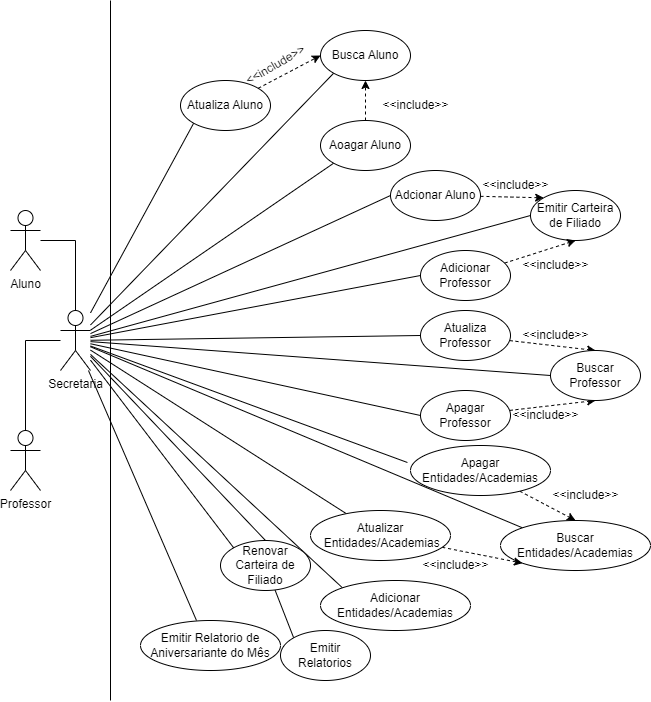

The diagram above was exported from draw.io. Its source (the exported page's mxGraphModel, read from the mxfile embedded in the PNG):
<mxGraphModel dx="782" dy="706" grid="1" gridSize="10" guides="1" tooltips="1" connect="1" arrows="1" fold="1" page="1" pageScale="1" pageWidth="1500" pageHeight="1500" math="0" shadow="0">
  <root>
    <mxCell id="0" />
    <mxCell id="1" parent="0" />
    <mxCell id="bs77fOohlg5mAiuh5VIT-27" style="rounded=0;orthogonalLoop=1;jettySize=auto;html=1;endArrow=none;endFill=0;entryX=0;entryY=1;entryDx=0;entryDy=0;" edge="1" parent="1" source="bs77fOohlg5mAiuh5VIT-1" target="bs77fOohlg5mAiuh5VIT-16">
      <mxGeometry relative="1" as="geometry">
        <mxPoint x="360" y="440" as="targetPoint" />
      </mxGeometry>
    </mxCell>
    <mxCell id="bs77fOohlg5mAiuh5VIT-28" style="edgeStyle=none;rounded=0;orthogonalLoop=1;jettySize=auto;html=1;entryX=0;entryY=1;entryDx=0;entryDy=0;endArrow=none;endFill=0;" edge="1" parent="1" source="bs77fOohlg5mAiuh5VIT-1" target="bs77fOohlg5mAiuh5VIT-20">
      <mxGeometry relative="1" as="geometry" />
    </mxCell>
    <mxCell id="bs77fOohlg5mAiuh5VIT-29" style="edgeStyle=none;rounded=0;orthogonalLoop=1;jettySize=auto;html=1;entryX=0;entryY=1;entryDx=0;entryDy=0;endArrow=none;endFill=0;" edge="1" parent="1" source="bs77fOohlg5mAiuh5VIT-1" target="bs77fOohlg5mAiuh5VIT-21">
      <mxGeometry relative="1" as="geometry" />
    </mxCell>
    <mxCell id="bs77fOohlg5mAiuh5VIT-30" style="edgeStyle=none;rounded=0;orthogonalLoop=1;jettySize=auto;html=1;entryX=0;entryY=0.5;entryDx=0;entryDy=0;endArrow=none;endFill=0;" edge="1" parent="1" source="bs77fOohlg5mAiuh5VIT-1" target="bs77fOohlg5mAiuh5VIT-22">
      <mxGeometry relative="1" as="geometry" />
    </mxCell>
    <mxCell id="bs77fOohlg5mAiuh5VIT-31" style="edgeStyle=none;rounded=0;orthogonalLoop=1;jettySize=auto;html=1;entryX=0;entryY=0.5;entryDx=0;entryDy=0;endArrow=none;endFill=0;" edge="1" parent="1" source="bs77fOohlg5mAiuh5VIT-1" target="bs77fOohlg5mAiuh5VIT-23">
      <mxGeometry relative="1" as="geometry" />
    </mxCell>
    <mxCell id="bs77fOohlg5mAiuh5VIT-32" style="edgeStyle=none;rounded=0;orthogonalLoop=1;jettySize=auto;html=1;entryX=0;entryY=0.5;entryDx=0;entryDy=0;endArrow=none;endFill=0;" edge="1" parent="1" source="bs77fOohlg5mAiuh5VIT-1" target="bs77fOohlg5mAiuh5VIT-24">
      <mxGeometry relative="1" as="geometry" />
    </mxCell>
    <mxCell id="bs77fOohlg5mAiuh5VIT-34" style="edgeStyle=none;rounded=0;orthogonalLoop=1;jettySize=auto;html=1;entryX=0;entryY=0.5;entryDx=0;entryDy=0;endArrow=none;endFill=0;" edge="1" parent="1" source="bs77fOohlg5mAiuh5VIT-1" target="bs77fOohlg5mAiuh5VIT-25">
      <mxGeometry relative="1" as="geometry" />
    </mxCell>
    <mxCell id="bs77fOohlg5mAiuh5VIT-35" style="edgeStyle=none;rounded=0;orthogonalLoop=1;jettySize=auto;html=1;entryX=0;entryY=0.5;entryDx=0;entryDy=0;endArrow=none;endFill=0;" edge="1" parent="1" source="bs77fOohlg5mAiuh5VIT-1" target="bs77fOohlg5mAiuh5VIT-33">
      <mxGeometry relative="1" as="geometry" />
    </mxCell>
    <mxCell id="bs77fOohlg5mAiuh5VIT-36" style="edgeStyle=none;rounded=0;orthogonalLoop=1;jettySize=auto;html=1;entryX=0;entryY=0.5;entryDx=0;entryDy=0;endArrow=none;endFill=0;" edge="1" parent="1" source="bs77fOohlg5mAiuh5VIT-1" target="bs77fOohlg5mAiuh5VIT-26">
      <mxGeometry relative="1" as="geometry" />
    </mxCell>
    <mxCell id="bs77fOohlg5mAiuh5VIT-40" style="edgeStyle=none;rounded=0;orthogonalLoop=1;jettySize=auto;html=1;entryX=-0.022;entryY=0.34;entryDx=0;entryDy=0;entryPerimeter=0;endArrow=none;endFill=0;" edge="1" parent="1" source="bs77fOohlg5mAiuh5VIT-1" target="bs77fOohlg5mAiuh5VIT-37">
      <mxGeometry relative="1" as="geometry" />
    </mxCell>
    <mxCell id="bs77fOohlg5mAiuh5VIT-41" style="edgeStyle=none;rounded=0;orthogonalLoop=1;jettySize=auto;html=1;entryX=0;entryY=0;entryDx=0;entryDy=0;endArrow=none;endFill=0;" edge="1" parent="1" source="bs77fOohlg5mAiuh5VIT-1" target="bs77fOohlg5mAiuh5VIT-38">
      <mxGeometry relative="1" as="geometry" />
    </mxCell>
    <mxCell id="bs77fOohlg5mAiuh5VIT-42" style="edgeStyle=none;rounded=0;orthogonalLoop=1;jettySize=auto;html=1;endArrow=none;endFill=0;" edge="1" parent="1" source="bs77fOohlg5mAiuh5VIT-1" target="bs77fOohlg5mAiuh5VIT-39">
      <mxGeometry relative="1" as="geometry" />
    </mxCell>
    <mxCell id="bs77fOohlg5mAiuh5VIT-49" style="edgeStyle=none;rounded=0;orthogonalLoop=1;jettySize=auto;html=1;entryX=0.5;entryY=0;entryDx=0;entryDy=0;endArrow=none;endFill=0;" edge="1" parent="1" source="bs77fOohlg5mAiuh5VIT-1" target="bs77fOohlg5mAiuh5VIT-45">
      <mxGeometry relative="1" as="geometry" />
    </mxCell>
    <mxCell id="bs77fOohlg5mAiuh5VIT-50" style="edgeStyle=none;rounded=0;orthogonalLoop=1;jettySize=auto;html=1;entryX=0;entryY=0;entryDx=0;entryDy=0;endArrow=none;endFill=0;" edge="1" parent="1" source="bs77fOohlg5mAiuh5VIT-1" target="bs77fOohlg5mAiuh5VIT-46">
      <mxGeometry relative="1" as="geometry" />
    </mxCell>
    <mxCell id="bs77fOohlg5mAiuh5VIT-51" style="edgeStyle=none;rounded=0;orthogonalLoop=1;jettySize=auto;html=1;entryX=0;entryY=0;entryDx=0;entryDy=0;endArrow=none;endFill=0;startArrow=none;" edge="1" parent="1" source="bs77fOohlg5mAiuh5VIT-45" target="bs77fOohlg5mAiuh5VIT-48">
      <mxGeometry relative="1" as="geometry" />
    </mxCell>
    <mxCell id="bs77fOohlg5mAiuh5VIT-52" style="edgeStyle=none;rounded=0;orthogonalLoop=1;jettySize=auto;html=1;entryX=0.4;entryY=0;entryDx=0;entryDy=0;entryPerimeter=0;endArrow=none;endFill=0;" edge="1" parent="1" source="bs77fOohlg5mAiuh5VIT-1" target="bs77fOohlg5mAiuh5VIT-47">
      <mxGeometry relative="1" as="geometry" />
    </mxCell>
    <mxCell id="bs77fOohlg5mAiuh5VIT-1" value="Secretaria&lt;br&gt;" style="shape=umlActor;verticalLabelPosition=bottom;verticalAlign=top;html=1;outlineConnect=0;" vertex="1" parent="1">
      <mxGeometry x="200" y="590" width="30" height="60" as="geometry" />
    </mxCell>
    <mxCell id="bs77fOohlg5mAiuh5VIT-9" style="edgeStyle=orthogonalEdgeStyle;rounded=0;orthogonalLoop=1;jettySize=auto;html=1;endArrow=none;endFill=0;" edge="1" parent="1" source="bs77fOohlg5mAiuh5VIT-2" target="bs77fOohlg5mAiuh5VIT-1">
      <mxGeometry relative="1" as="geometry">
        <Array as="points">
          <mxPoint x="165" y="620" />
        </Array>
      </mxGeometry>
    </mxCell>
    <mxCell id="bs77fOohlg5mAiuh5VIT-2" value="Professor" style="shape=umlActor;verticalLabelPosition=bottom;verticalAlign=top;html=1;outlineConnect=0;" vertex="1" parent="1">
      <mxGeometry x="150" y="710" width="30" height="60" as="geometry" />
    </mxCell>
    <mxCell id="bs77fOohlg5mAiuh5VIT-11" value="" style="edgeStyle=orthogonalEdgeStyle;rounded=0;orthogonalLoop=1;jettySize=auto;html=1;endArrow=none;endFill=0;" edge="1" parent="1" source="bs77fOohlg5mAiuh5VIT-3" target="bs77fOohlg5mAiuh5VIT-1">
      <mxGeometry relative="1" as="geometry" />
    </mxCell>
    <mxCell id="bs77fOohlg5mAiuh5VIT-3" value="Aluno" style="shape=umlActor;verticalLabelPosition=bottom;verticalAlign=top;html=1;outlineConnect=0;" vertex="1" parent="1">
      <mxGeometry x="150" y="490" width="30" height="60" as="geometry" />
    </mxCell>
    <mxCell id="bs77fOohlg5mAiuh5VIT-55" style="edgeStyle=none;rounded=0;orthogonalLoop=1;jettySize=auto;html=1;entryX=0;entryY=0.5;entryDx=0;entryDy=0;endArrow=classic;endFill=1;dashed=1;" edge="1" parent="1" source="bs77fOohlg5mAiuh5VIT-16" target="bs77fOohlg5mAiuh5VIT-20">
      <mxGeometry relative="1" as="geometry" />
    </mxCell>
    <mxCell id="bs77fOohlg5mAiuh5VIT-16" value="Atualiza Aluno" style="ellipse;whiteSpace=wrap;html=1;" vertex="1" parent="1">
      <mxGeometry x="320" y="360" width="90" height="50" as="geometry" />
    </mxCell>
    <mxCell id="bs77fOohlg5mAiuh5VIT-20" value="Busca Aluno" style="ellipse;whiteSpace=wrap;html=1;" vertex="1" parent="1">
      <mxGeometry x="460" y="310" width="90" height="50" as="geometry" />
    </mxCell>
    <mxCell id="bs77fOohlg5mAiuh5VIT-57" style="edgeStyle=none;rounded=0;orthogonalLoop=1;jettySize=auto;html=1;dashed=1;endArrow=classic;endFill=1;" edge="1" parent="1" source="bs77fOohlg5mAiuh5VIT-21" target="bs77fOohlg5mAiuh5VIT-20">
      <mxGeometry relative="1" as="geometry" />
    </mxCell>
    <mxCell id="bs77fOohlg5mAiuh5VIT-21" value="Aoagar Aluno" style="ellipse;whiteSpace=wrap;html=1;" vertex="1" parent="1">
      <mxGeometry x="460" y="400" width="90" height="50" as="geometry" />
    </mxCell>
    <mxCell id="bs77fOohlg5mAiuh5VIT-58" style="edgeStyle=none;rounded=0;orthogonalLoop=1;jettySize=auto;html=1;entryX=0;entryY=0;entryDx=0;entryDy=0;dashed=1;endArrow=classic;endFill=1;" edge="1" parent="1" source="bs77fOohlg5mAiuh5VIT-22" target="bs77fOohlg5mAiuh5VIT-23">
      <mxGeometry relative="1" as="geometry" />
    </mxCell>
    <mxCell id="bs77fOohlg5mAiuh5VIT-22" value="Adcionar Aluno" style="ellipse;whiteSpace=wrap;html=1;" vertex="1" parent="1">
      <mxGeometry x="530" y="450" width="90" height="50" as="geometry" />
    </mxCell>
    <mxCell id="bs77fOohlg5mAiuh5VIT-23" value="Emitir Carteira de Filiado" style="ellipse;whiteSpace=wrap;html=1;" vertex="1" parent="1">
      <mxGeometry x="670" y="470" width="90" height="50" as="geometry" />
    </mxCell>
    <mxCell id="bs77fOohlg5mAiuh5VIT-59" style="edgeStyle=none;rounded=0;orthogonalLoop=1;jettySize=auto;html=1;entryX=0.5;entryY=1;entryDx=0;entryDy=0;dashed=1;endArrow=classic;endFill=1;" edge="1" parent="1" source="bs77fOohlg5mAiuh5VIT-24" target="bs77fOohlg5mAiuh5VIT-23">
      <mxGeometry relative="1" as="geometry" />
    </mxCell>
    <mxCell id="bs77fOohlg5mAiuh5VIT-24" value="Adicionar Professor" style="ellipse;whiteSpace=wrap;html=1;" vertex="1" parent="1">
      <mxGeometry x="560" y="530" width="90" height="50" as="geometry" />
    </mxCell>
    <mxCell id="bs77fOohlg5mAiuh5VIT-60" style="edgeStyle=none;rounded=0;orthogonalLoop=1;jettySize=auto;html=1;entryX=0.5;entryY=0;entryDx=0;entryDy=0;dashed=1;endArrow=classic;endFill=1;" edge="1" parent="1" source="bs77fOohlg5mAiuh5VIT-25" target="bs77fOohlg5mAiuh5VIT-33">
      <mxGeometry relative="1" as="geometry" />
    </mxCell>
    <mxCell id="bs77fOohlg5mAiuh5VIT-25" value="Atualiza Professor" style="ellipse;whiteSpace=wrap;html=1;" vertex="1" parent="1">
      <mxGeometry x="560" y="590" width="90" height="50" as="geometry" />
    </mxCell>
    <mxCell id="bs77fOohlg5mAiuh5VIT-61" style="edgeStyle=none;rounded=0;orthogonalLoop=1;jettySize=auto;html=1;entryX=0.5;entryY=1;entryDx=0;entryDy=0;dashed=1;endArrow=classic;endFill=1;" edge="1" parent="1" source="bs77fOohlg5mAiuh5VIT-26" target="bs77fOohlg5mAiuh5VIT-33">
      <mxGeometry relative="1" as="geometry" />
    </mxCell>
    <mxCell id="bs77fOohlg5mAiuh5VIT-26" value="Apagar Professor" style="ellipse;whiteSpace=wrap;html=1;" vertex="1" parent="1">
      <mxGeometry x="560" y="670" width="90" height="50" as="geometry" />
    </mxCell>
    <mxCell id="bs77fOohlg5mAiuh5VIT-33" value="Buscar Professor" style="ellipse;whiteSpace=wrap;html=1;" vertex="1" parent="1">
      <mxGeometry x="690" y="630" width="90" height="50" as="geometry" />
    </mxCell>
    <mxCell id="bs77fOohlg5mAiuh5VIT-62" style="edgeStyle=none;rounded=0;orthogonalLoop=1;jettySize=auto;html=1;entryX=0.5;entryY=0;entryDx=0;entryDy=0;dashed=1;endArrow=classic;endFill=1;" edge="1" parent="1" source="bs77fOohlg5mAiuh5VIT-37" target="bs77fOohlg5mAiuh5VIT-38">
      <mxGeometry relative="1" as="geometry" />
    </mxCell>
    <mxCell id="bs77fOohlg5mAiuh5VIT-37" value="Apagar Entidades/Academias" style="ellipse;whiteSpace=wrap;html=1;" vertex="1" parent="1">
      <mxGeometry x="550" y="725" width="140" height="50" as="geometry" />
    </mxCell>
    <mxCell id="bs77fOohlg5mAiuh5VIT-38" value="Buscar Entidades/Academias" style="ellipse;whiteSpace=wrap;html=1;" vertex="1" parent="1">
      <mxGeometry x="640" y="800" width="150" height="50" as="geometry" />
    </mxCell>
    <mxCell id="bs77fOohlg5mAiuh5VIT-63" style="edgeStyle=none;rounded=0;orthogonalLoop=1;jettySize=auto;html=1;entryX=0;entryY=1;entryDx=0;entryDy=0;dashed=1;endArrow=classic;endFill=1;" edge="1" parent="1" source="bs77fOohlg5mAiuh5VIT-39" target="bs77fOohlg5mAiuh5VIT-38">
      <mxGeometry relative="1" as="geometry" />
    </mxCell>
    <mxCell id="bs77fOohlg5mAiuh5VIT-39" value="Atualizar&lt;br&gt;&amp;nbsp;Entidades/Academias" style="ellipse;whiteSpace=wrap;html=1;" vertex="1" parent="1">
      <mxGeometry x="450" y="790" width="140" height="50" as="geometry" />
    </mxCell>
    <mxCell id="bs77fOohlg5mAiuh5VIT-46" value="Adicionar Entidades/Academias" style="ellipse;whiteSpace=wrap;html=1;" vertex="1" parent="1">
      <mxGeometry x="460" y="860" width="150" height="50" as="geometry" />
    </mxCell>
    <mxCell id="bs77fOohlg5mAiuh5VIT-47" value="Emitir Relatorio de Aniversariante do Mês" style="ellipse;whiteSpace=wrap;html=1;" vertex="1" parent="1">
      <mxGeometry x="280" y="900" width="140" height="50" as="geometry" />
    </mxCell>
    <mxCell id="bs77fOohlg5mAiuh5VIT-48" value="Emitir Relatorios" style="ellipse;whiteSpace=wrap;html=1;" vertex="1" parent="1">
      <mxGeometry x="420" y="910" width="90" height="50" as="geometry" />
    </mxCell>
    <mxCell id="bs77fOohlg5mAiuh5VIT-54" value="" style="endArrow=none;html=1;rounded=0;" edge="1" parent="1">
      <mxGeometry width="50" height="50" relative="1" as="geometry">
        <mxPoint x="250" y="980" as="sourcePoint" />
        <mxPoint x="250" y="280" as="targetPoint" />
      </mxGeometry>
    </mxCell>
    <mxCell id="bs77fOohlg5mAiuh5VIT-56" value="&amp;lt;&amp;lt;include&amp;gt;&amp;gt;" style="text;html=1;align=center;verticalAlign=middle;resizable=0;points=[];autosize=1;strokeColor=none;fillColor=none;rotation=-30;" vertex="1" parent="1">
      <mxGeometry x="370" y="330" width="90" height="30" as="geometry" />
    </mxCell>
    <mxCell id="bs77fOohlg5mAiuh5VIT-64" value="&amp;lt;&amp;lt;include&amp;gt;&amp;gt;" style="text;html=1;align=center;verticalAlign=middle;resizable=0;points=[];autosize=1;strokeColor=none;fillColor=none;rotation=0;" vertex="1" parent="1">
      <mxGeometry x="510" y="370" width="90" height="30" as="geometry" />
    </mxCell>
    <mxCell id="bs77fOohlg5mAiuh5VIT-66" value="&amp;lt;&amp;lt;include&amp;gt;&amp;gt;" style="text;html=1;align=center;verticalAlign=middle;resizable=0;points=[];autosize=1;strokeColor=none;fillColor=none;rotation=0;" vertex="1" parent="1">
      <mxGeometry x="610" y="450" width="90" height="30" as="geometry" />
    </mxCell>
    <mxCell id="bs77fOohlg5mAiuh5VIT-67" value="&amp;lt;&amp;lt;include&amp;gt;&amp;gt;" style="text;html=1;align=center;verticalAlign=middle;resizable=0;points=[];autosize=1;strokeColor=none;fillColor=none;rotation=0;" vertex="1" parent="1">
      <mxGeometry x="650" y="530" width="90" height="30" as="geometry" />
    </mxCell>
    <mxCell id="bs77fOohlg5mAiuh5VIT-68" value="&amp;lt;&amp;lt;include&amp;gt;&amp;gt;" style="text;html=1;align=center;verticalAlign=middle;resizable=0;points=[];autosize=1;strokeColor=none;fillColor=none;rotation=0;" vertex="1" parent="1">
      <mxGeometry x="650" y="600" width="90" height="30" as="geometry" />
    </mxCell>
    <mxCell id="bs77fOohlg5mAiuh5VIT-69" value="&amp;lt;&amp;lt;include&amp;gt;&amp;gt;" style="text;html=1;align=center;verticalAlign=middle;resizable=0;points=[];autosize=1;strokeColor=none;fillColor=none;rotation=0;" vertex="1" parent="1">
      <mxGeometry x="640" y="680" width="90" height="30" as="geometry" />
    </mxCell>
    <mxCell id="bs77fOohlg5mAiuh5VIT-71" value="&amp;lt;&amp;lt;include&amp;gt;&amp;gt;" style="text;html=1;align=center;verticalAlign=middle;resizable=0;points=[];autosize=1;strokeColor=none;fillColor=none;rotation=0;" vertex="1" parent="1">
      <mxGeometry x="680" y="760" width="90" height="30" as="geometry" />
    </mxCell>
    <mxCell id="bs77fOohlg5mAiuh5VIT-72" value="&amp;lt;&amp;lt;include&amp;gt;&amp;gt;" style="text;html=1;align=center;verticalAlign=middle;resizable=0;points=[];autosize=1;strokeColor=none;fillColor=none;rotation=0;" vertex="1" parent="1">
      <mxGeometry x="550" y="830" width="90" height="30" as="geometry" />
    </mxCell>
    <mxCell id="bs77fOohlg5mAiuh5VIT-45" value="Renovar Carteira de Filiado" style="ellipse;whiteSpace=wrap;html=1;" vertex="1" parent="1">
      <mxGeometry x="360" y="820" width="90" height="50" as="geometry" />
    </mxCell>
    <mxCell id="bs77fOohlg5mAiuh5VIT-73" value="" style="edgeStyle=none;rounded=0;orthogonalLoop=1;jettySize=auto;html=1;entryX=0;entryY=0;entryDx=0;entryDy=0;endArrow=none;endFill=0;" edge="1" parent="1" source="bs77fOohlg5mAiuh5VIT-1" target="bs77fOohlg5mAiuh5VIT-45">
      <mxGeometry relative="1" as="geometry">
        <mxPoint x="230" y="639.545232486339" as="sourcePoint" />
        <mxPoint x="443.18019484660545" y="917.3223304703363" as="targetPoint" />
      </mxGeometry>
    </mxCell>
  </root>
</mxGraphModel>